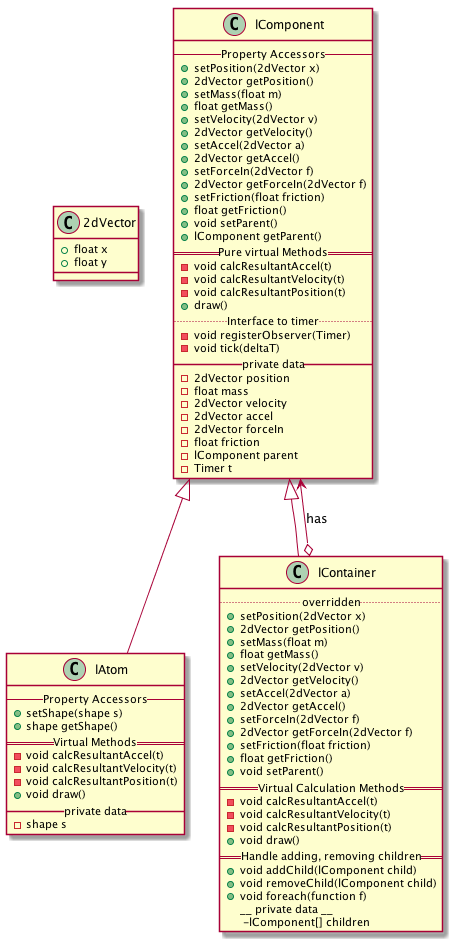

The diagram above was rendered by PlantUML. Its source (embedded in the PNG):
@startuml
class 2dVector {
+ float x
+ float y
}

lComponent <|-- lAtom
lComponent <|-- lContainer

class lComponent {
-- Property Accessors --
+ setPosition(2dVector x)
+ 2dVector getPosition()
+ setMass(float m)
+ float getMass()
+ setVelocity(2dVector v)
+ 2dVector getVelocity()
+ setAccel(2dVector a)
+ 2dVector getAccel()
+ setForceIn(2dVector f)
+ 2dVector getForceIn(2dVector f)
+ setFriction(float friction)
+ float getFriction()
+ void setParent()
+ lComponent getParent()
== Pure virtual Methods ==
- void calcResultantAccel(t)
- void calcResultantVelocity(t)
- void calcResultantPosition(t)
+ draw()
.. Interface to timer ..
- void registerObserver(Timer)
- void tick(deltaT)
__ private data __
- 2dVector position
- float mass
- 2dVector velocity
- 2dVector accel
- 2dVector forceIn
- float friction
- lComponent parent
- Timer t
}

class lAtom {
-- Property Accessors --
+ setShape(shape s)
+ shape getShape()
== Virtual Methods ==
- void calcResultantAccel(t)
- void calcResultantVelocity(t)
- void calcResultantPosition(t)
+ void draw()
__ private data __
- shape s
}

class lContainer {
.. overridden ..
+ setPosition(2dVector x)
+ 2dVector getPosition()
+ setMass(float m)
+ float getMass()
+ setVelocity(2dVector v)
+ 2dVector getVelocity()
+ setAccel(2dVector a)
+ 2dVector getAccel()
+ setForceIn(2dVector f)
+ 2dVector getForceIn(2dVector f)
+ setFriction(float friction)
+ float getFriction()
+ void setParent()
== Virtual Calculation Methods ==
- void calcResultantAccel(t)
- void calcResultantVelocity(t)
- void calcResultantPosition(t)
+ void draw()
== Handle adding, removing children ==
+ void addChild(lComponent child)
+ void removeChild(lComponent child)
+ void foreach(function f)
__ private data __ 
 -lComponent[] children
}
lContainer o--> lComponent : has
@enduml